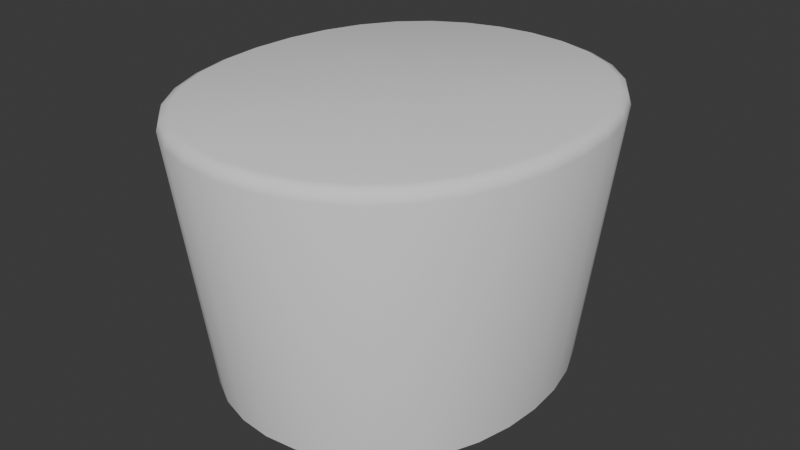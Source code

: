 # Source: PriestKlobuk.blend  (saved by Blender 4.3.34; exported with 4.5.12 LTS)
import bpy
from mathutils import Matrix  # noqa: F401  (used for matrix-valued properties, if any)

bpy.ops.wm.read_factory_settings(use_empty=True)
scene = bpy.context.scene
scene.name = 'Scene'

# ---- world
world_world = bpy.data.worlds.new('World'); scene.world = world_world
world_world.use_nodes = True; world_world.node_tree.nodes.clear()
_N = world_world.node_tree.nodes; _L = world_world.node_tree.links
n0 = _N.new('ShaderNodeOutputWorld'); n0.name = 'World Output'; n0.location = (300, 300)
n1 = _N.new('ShaderNodeBackground'); n1.name = 'Background'; n1.location = (10, 300)
n1.inputs[0].default_value = (0.05088, 0.05088, 0.05088, 1.0)
_L.new(n1.outputs[0], n0.inputs[0])
n0.is_active_output = True
world_world.color = (0.05088, 0.05088, 0.05088)
world_world.use_sun_shadow = False
world_world.sun_shadow_jitter_overblur = 0.0

# ---- meshes
me_priestklobuk = bpy.data.meshes.new('PriestKlobuk')
me_priestklobuk.from_pydata([(2.384e-07, 0.1014, 0.0), (0.01778, 0.0996, 0.0), (0.03491, 0.09426, 0.0), (0.05067, 0.08531, 0.0), (0.07477, 0.05703, 0.0), (0.08212, 0.03914, 0.0), (0.08646, 0.0199, 0.0), (0.06424, 0.07276, 0.0), (2.384e-07, -0.1014, 0.0), (0.01778, -0.0996, 0.0), (0.03491, -0.09426, 0.0), (0.05067, -0.08531, 0.0), (0.07477, -0.05703, 0.0), (0.08211, -0.03915, 0.0), (0.08649, -0.0199, 0.0), (0.08789, 8.225e-06, 0.0), (0.06424, -0.07276, 0.0), (0.07301, -0.03657, 0.12), (0.03111, -0.08583, 0.12), (0.05692, -0.06692, 0.12), (0.0784, 0.0, 0.12), (0.07301, 0.03657, 0.12), (0.03111, 0.08583, 0.12), (0.05692, 0.06692, 0.12), (2.384e-07, -0.09216, 0.12), (2.384e-07, 0.09216, 0.12), (2.384e-07, 0.09216, 0.0), (2.384e-07, -0.09216, 0.0), (0.05692, 0.06692, 0.0), (0.04501, 0.07794, 0.0), (0.01589, 0.09058, 0.0), (0.03111, 0.08583, 0.0), (0.0663, 0.05291, 0.0), (0.07301, 0.03657, 0.0), (0.07705, 0.01868, 0.0), (0.0784, 0.0, 0.0), (0.04501, -0.07794, 0.0), (0.05692, -0.06692, 0.0), (0.01589, -0.09058, 0.0), (0.03111, -0.08583, 0.0), (0.0663, -0.05291, 0.0), (0.07301, -0.03657, 0.0), (0.07708, -0.01868, 0.0), (0.07175, -0.08274, 0.15), (0.07654, -0.08669, 0.1431), (0.07535, -0.08577, 0.148), (0.09848, 5.156e-06, 0.15), (0.1047, 9.79e-06, 0.1431), (0.1032, 8.464e-06, 0.148), (0.09686, -0.02286, 0.15), (0.103, -0.02371, 0.1431), (0.1015, -0.02353, 0.148), (0.09186, -0.04486, 0.15), (0.09783, -0.04664, 0.1431), (0.09636, -0.04625, 0.148), (0.08353, -0.06513, 0.15), (0.08908, -0.06795, 0.1431), (0.08771, -0.06731, 0.148), (0.05666, -0.09669, 0.15), (0.06037, -0.1016, 0.1431), (0.05945, -0.1005, 0.148), (0.03909, -0.1067, 0.15), (0.04159, -0.1123, 0.1431), (0.04097, -0.111, 0.148), (0.01994, -0.1126, 0.15), (0.02118, -0.1187, 0.1431), (0.02088, -0.1172, 0.148), (2.384e-07, -0.1146, 0.15), (2.384e-07, -0.1208, 0.1431), (2.384e-07, -0.1193, 0.148), (0.07175, 0.08274, 0.15), (0.07654, 0.08669, 0.1431), (0.07535, 0.08577, 0.148), (0.09682, 0.02286, 0.15), (0.103, 0.02371, 0.1431), (0.1015, 0.02353, 0.148), (0.09186, 0.04485, 0.15), (0.09784, 0.04663, 0.1431), (0.09636, 0.04624, 0.148), (0.08353, 0.06513, 0.15), (0.08908, 0.06795, 0.1431), (0.08771, 0.06731, 0.148), (0.05666, 0.09669, 0.15), (0.06037, 0.1016, 0.1431), (0.05945, 0.1005, 0.148), (0.03909, 0.1067, 0.15), (0.04159, 0.1123, 0.1431), (0.04097, 0.111, 0.148), (0.01994, 0.1126, 0.15), (0.02118, 0.1187, 0.1431), (0.02088, 0.1172, 0.148), (2.384e-07, 0.1146, 0.15), (2.384e-07, 0.1208, 0.1431), (2.384e-07, 0.1193, 0.148), (2.384e-07, 1.49e-08, 0.12), (2.98e-07, -6.333e-07, 0.15)], [], [(14, 50, 53, 13), (4, 80, 77, 5), (2, 86, 83, 3), (5, 77, 74, 6), (1, 89, 86, 2), (0, 92, 89, 1), (6, 74, 47, 15), (13, 53, 56, 12), (7, 71, 80, 4), (11, 59, 62, 10), (16, 44, 59, 11), (15, 47, 50, 14), (10, 62, 65, 9), (9, 65, 68, 8), (3, 83, 71, 7), (12, 56, 44, 16), (7, 28, 29, 3), (1, 30, 26, 0), (2, 31, 30, 1), (3, 29, 31, 2), (4, 32, 28, 7), (5, 33, 32, 4), (6, 34, 33, 5), (15, 35, 34, 6), (11, 36, 37, 16), (8, 27, 38, 9), (9, 38, 39, 10), (10, 39, 36, 11), (16, 37, 40, 12), (12, 40, 41, 13), (13, 41, 42, 14), (14, 42, 35, 15), (49, 51, 48, 46), (51, 50, 47, 48), (52, 54, 51, 49), (54, 53, 50, 51), (55, 57, 54, 52), (57, 56, 53, 54), (43, 45, 57, 55), (45, 44, 56, 57), (61, 63, 60, 58), (63, 62, 59, 60), (64, 66, 63, 61), (66, 65, 62, 63), (67, 69, 66, 64), (69, 68, 65, 66), (58, 60, 45, 43), (60, 59, 44, 45), (46, 48, 75, 73), (48, 47, 74, 75), (73, 75, 78, 76), (75, 74, 77, 78), (76, 78, 81, 79), (78, 77, 80, 81), (79, 81, 72, 70), (81, 80, 71, 72), (82, 84, 87, 85), (84, 83, 86, 87), (85, 87, 90, 88), (87, 86, 89, 90), (88, 90, 93, 91), (90, 89, 92, 93), (70, 72, 84, 82), (72, 71, 83, 84), (18, 24, 94), (19, 17, 40), (21, 20, 94), (23, 94, 22), (17, 19, 94), (21, 94, 23), (40, 37, 19), (25, 22, 94), (18, 94, 19), (19, 36, 18), (27, 24, 38), (40, 17, 41), (39, 38, 18), (24, 18, 38), (36, 39, 18), (37, 36, 19), (49, 95, 52), (52, 95, 55), (55, 95, 43), (43, 95, 58), (58, 95, 61), (61, 95, 64), (64, 95, 67), (91, 95, 88), (88, 95, 85), (85, 95, 82), (82, 95, 70), (70, 95, 79), (79, 95, 76), (76, 95, 73), (73, 95, 46), (46, 95, 49), (17, 94, 20), (42, 41, 17), (17, 20, 42), (42, 20, 35), (34, 35, 20), (20, 21, 34), (34, 21, 33), (32, 33, 21), (21, 23, 32), (32, 23, 28), (29, 28, 23), (23, 22, 29), (29, 22, 31), (30, 31, 22), (22, 25, 30), (30, 25, 26)])
me_priestklobuk.polygons.foreach_set('use_smooth', [True] * 112)
_k = set([(0, 1), (1, 2), (2, 3), (3, 7), (4, 5), (4, 7), (5, 6), (6, 15), (8, 9), (9, 10), (10, 11), (11, 16), (12, 13), (12, 16), (13, 14), (14, 15), (17, 19), (17, 20), (18, 19), (18, 24), (20, 21), (21, 23), (22, 23), (22, 25), (26, 30), (27, 38), (28, 29), (28, 32), (29, 31), (30, 31), (32, 33), (33, 34), (34, 35), (35, 42), (36, 37), (36, 39), (37, 40), (38, 39), (40, 41), (41, 42)])
me_priestklobuk.attributes.new('sharp_edge', 'BOOLEAN', 'EDGE').data.foreach_set('value', [ (min(e.vertices), max(e.vertices)) in _k for e in me_priestklobuk.edges])
_uv = me_priestklobuk.uv_layers.new(name='UVMap')
_uv.uv.foreach_set('vector', [0.0, 0.0, 0.0, 0.0, 0.0, 0.0, 0.0, 0.0, 0.0, 0.0, 0.0, 0.0, 0.0, 0.0, 0.0, 0.0, 0.0, 0.0, 0.0, 0.0, 0.0, 0.0, 0.0, 0.0, 0.0, 0.0, 0.0, 0.0, 0.0, 0.0, 0.0, 0.0, 0.0, 0.0, 0.0, 0.0, 0.0, 0.0, 0.0, 0.0, 0.0, 0.0, 0.0, 0.0, 0.0, 0.0, 0.0, 0.0, 0.0, 0.0, 0.0, 0.0, 0.0, 0.0, 0.0, 0.0, 0.0, 0.0, 0.0, 0.0, 0.0, 0.0, 0.0, 0.0, 0.0, 0.0, 0.0, 0.0, 0.0, 0.0, 0.0, 0.0, 0.0, 0.0, 0.0, 0.0, 0.0, 0.0, 0.0, 0.0, 0.0, 0.0, 0.0, 0.0, 0.0, 0.0, 0.0, 0.0, 0.0, 0.0, 0.0, 0.0, 0.0, 0.0, 0.0, 0.0, 0.0, 0.0, 0.0, 0.0, 0.0, 0.0, 0.0, 0.0, 0.0, 0.0, 0.0, 0.0, 0.0, 0.0, 0.0, 0.0, 0.0, 0.0, 0.0, 0.0, 0.0, 0.0, 0.0, 0.0, 0.0, 0.0, 0.0, 0.0, 0.0, 0.0, 0.0, 0.0, 0.0, 0.0, 0.0, 0.0, 0.0, 0.0, 0.0, 0.0, 0.0, 0.0, 0.0, 0.0, 0.0, 0.0, 0.0, 0.0, 0.0, 0.0, 0.0, 0.0, 0.0, 0.0, 0.0, 0.0, 0.0, 0.0, 0.0, 0.0, 0.0, 0.0, 0.0, 0.0, 0.0, 0.0, 0.0, 0.0, 0.0, 0.0, 0.0, 0.0, 0.0, 0.0, 0.0, 0.0, 0.0, 0.0, 0.0, 0.0, 0.0, 0.0, 0.0, 0.0, 0.0, 0.0, 0.0, 0.0, 0.0, 0.0, 0.0, 0.0, 0.0, 0.0, 0.0, 0.0, 0.0, 0.0, 0.0, 0.0, 0.0, 0.0, 0.0, 0.0, 0.0, 0.0, 0.0, 0.0, 0.0, 0.0, 0.0, 0.0, 0.0, 0.0, 0.0, 0.0, 0.0, 0.0, 0.0, 0.0, 0.0, 0.0, 0.0, 0.0, 0.0, 0.0, 0.0, 0.0, 0.0, 0.0, 0.0, 0.0, 0.0, 0.0, 0.0, 0.0, 0.0, 0.0, 0.0, 0.0, 0.0, 0.0, 0.0, 0.0, 0.0, 0.0, 0.0, 0.0, 0.0, 0.0, 0.0, 0.0, 0.0, 0.0, 0.0, 0.0, 0.0, 0.0, 0.0, 0.0, 0.0, 0.0, 0.0, 0.0, 0.0, 0.0, 0.0, 0.0, 0.0, 0.0, 0.0, 0.0, 0.0, 0.0, 0.0, 0.0, 0.0, 0.0, 0.0, 0.0, 0.0, 0.0, 0.0, 0.0, 0.0, 0.0, 0.0, 0.0, 0.0, 0.0, 0.0, 0.0, 0.0, 0.0, 0.0, 0.0, 0.0, 0.0, 0.0, 0.0, 0.0, 0.0, 0.0, 0.0, 0.0, 0.0, 0.0, 0.0, 0.0, 0.0, 0.0, 0.0, 0.0, 0.0, 0.0, 0.0, 0.0, 0.0, 0.0, 0.0, 0.0, 0.0, 0.0, 0.0, 0.0, 0.0, 0.0, 0.0, 0.0, 0.0, 0.0, 0.0, 0.0, 0.0, 0.0, 0.0, 0.0, 0.0, 0.0, 0.0, 0.0, 0.0, 0.0, 0.0, 0.0, 0.0, 0.0, 0.0, 0.0, 0.0, 0.0, 0.0, 0.0, 0.0, 0.0, 0.0, 0.0, 0.0, 0.0, 0.0, 0.0, 0.0, 0.0, 0.0, 0.0, 0.0, 0.0, 0.0, 0.0, 0.0, 0.0, 0.0, 0.0, 0.0, 0.0, 0.0, 0.0, 0.0, 0.0, 0.0, 0.0, 0.0, 0.0, 0.0, 0.0, 0.0, 0.0, 0.0, 0.0, 0.0, 0.0, 0.0, 0.0, 0.0, 0.0, 0.0, 0.0, 0.0, 0.0, 0.0, 0.0, 0.0, 0.0, 0.0, 0.0, 0.0, 0.0, 0.0, 0.0, 0.0, 0.0, 0.0, 0.0, 0.0, 0.0, 0.0, 0.0, 0.0, 0.0, 0.0, 0.0, 0.0, 0.0, 0.0, 0.0, 0.0, 0.0, 0.0, 0.0, 0.0, 0.0, 0.0, 0.0, 0.0, 0.0, 0.0, 0.0, 0.0, 0.0, 0.0, 0.0, 0.0, 0.0, 0.0, 0.0, 0.0, 0.0, 0.0, 0.0, 0.0, 0.0, 0.0, 0.0, 0.0, 0.0, 0.0, 0.0, 0.0, 0.0, 0.0, 0.0, 0.0, 0.0, 0.0, 0.0, 0.0, 0.0, 0.0, 0.0, 0.0, 0.0, 0.0, 0.0, 0.0, 0.0, 0.0, 0.0, 0.0, 0.0, 0.0, 0.0, 0.0, 0.0, 0.0, 0.0, 0.0, 0.0, 0.0, 0.0, 0.0, 0.0, 0.0, 0.0, 0.0, 0.0, 0.0, 0.0, 0.0, 0.0, 0.0, 0.0, 0.0, 0.0, 0.0, 0.0, 0.0, 0.0, 0.0, 0.0, 0.0, 0.0, 0.0, 0.0, 0.0, 0.0, 0.0, 0.0, 0.0, 0.0, 0.0, 0.0, 0.0, 0.0, 0.0, 0.0, 0.0, 0.0, 0.0, 0.0, 0.0, 0.0, 0.0, 0.0, 0.0, 0.0, 0.0, 0.0, 0.0, 0.0, 0.0, 0.0, 0.0, 0.0, 0.0, 0.0, 0.0, 0.0, 0.0, 0.0, 0.0, 0.0, 0.0, 0.0, 0.0, 0.0, 0.0, 0.0, 0.0, 0.0, 0.0, 0.0, 0.0, 0.0, 0.0, 0.0, 0.0, 0.0, 0.0, 0.0, 0.0, 0.0, 0.0, 0.0, 0.0, 0.0, 0.0, 0.0, 0.0, 0.0, 0.0, 0.0, 0.0, 0.0, 0.0, 0.0, 0.0, 0.0, 0.0, 0.0, 0.0, 0.0, 0.0, 0.0, 0.0, 0.0, 0.0, 0.0, 0.0, 0.0, 0.0, 0.0, 0.0, 0.0, 0.0, 0.0, 0.0, 0.0, 0.0, 0.0, 0.0, 0.0, 0.0, 0.0, 0.0, 0.0, 0.0, 0.0, 0.0, 0.0, 0.0, 0.0, 0.0, 0.0, 0.0, 0.0, 0.0, 0.0, 0.0, 0.0, 0.0, 0.0, 0.0, 0.0, 0.0, 0.0, 0.0, 0.0, 0.0, 0.0, 0.0, 0.0, 0.0, 0.0, 0.0, 0.0, 0.0, 0.0, 0.0, 0.0, 0.0, 0.0, 0.0, 0.0, 0.0, 0.0, 0.0, 0.0, 0.0, 0.0, 0.0, 0.0, 0.0, 0.0, 0.0, 0.0, 0.0, 0.0, 0.0, 0.0, 0.0, 0.0, 0.0, 0.0, 0.0, 0.0, 0.0, 0.0, 0.0, 0.0, 0.0, 0.0, 0.0, 0.0, 0.0, 0.0, 0.0, 0.0, 0.0, 0.0, 0.0, 0.0, 0.0, 0.0, 0.0, 0.0, 0.0, 0.0, 0.0, 0.0, 0.0, 0.0, 0.0, 0.0, 0.0, 0.0, 0.0, 0.0, 0.0, 0.0, 0.0, 0.0, 0.0, 0.0, 0.0, 0.0, 0.0, 0.0, 0.0, 0.0, 0.0, 0.0, 0.0, 0.0, 0.0, 0.0, 0.0, 0.0, 0.0, 0.0, 0.0, 0.0, 0.0, 0.0, 0.0, 0.0, 0.0, 0.0, 0.0, 0.0, 0.0, 0.0, 0.0, 0.0, 0.0, 0.0, 0.0, 0.0, 0.0, 0.0, 0.0, 0.0, 0.0, 0.0, 0.0, 0.0, 0.0, 0.0, 0.0, 0.0, 0.0, 0.0, 0.0, 0.0, 0.0, 0.0, 0.0, 0.0, 0.0, 0.0, 0.0, 0.0, 0.0, 0.0, 0.0, 0.0, 0.0, 0.0, 0.0, 0.0, 0.0, 0.0, 0.0, 0.0, 0.0, 0.0, 0.0, 0.0, 0.0, 0.0, 0.0, 0.0, 0.0, 0.0, 0.0, 0.0, 0.0, 0.0, 0.0, 0.0, 0.0, 0.0, 0.0, 0.0, 0.0])
me_priestklobuk.update()

# ---- objects
ob_priestklobuk = bpy.data.objects.new('PriestKlobuk', me_priestklobuk)

# ---- transforms, parenting, visibility, modifiers, constraints
ob_priestklobuk.location = (0.0, 0.0, 0.0)
_m = ob_priestklobuk.modifiers.new('Mirror', 'MIRROR')
_m.use_clip = True

# ---- collection membership
scene.collection.objects.link(ob_priestklobuk)

# ---- scene / render settings (as saved in the file)
scene.frame_start = 1; scene.frame_end = 250; scene.frame_set(1)
scene.render.engine = 'BLENDER_EEVEE_NEXT'
scene.eevee.ray_tracing_options.trace_max_roughness = 0.0
bpy.context.view_layer.update()

# ---- added for rendering (the .blend has no active camera and no usable light): camera, sun
cam_auto = bpy.data.cameras.new('AutoCamera')
cam_auto.lens = 50.0
cam_auto.sensor_width = 36.0
cam_auto.clip_end = 1000.0
ob_auto_camera = bpy.data.objects.new('AutoCamera', cam_auto)
scene.collection.objects.link(ob_auto_camera)
ob_auto_camera.location = (0.326741, -0.392089, 0.336393)
ob_auto_camera.rotation_euler = (1.09748, -7.21219e-08, 0.694738)
scene.camera = ob_auto_camera
light_auto_sun = bpy.data.lights.new('AutoSun', 'SUN')
light_auto_sun.energy = 3.0
light_auto_sun.angle = 0.0523599
ob_auto_sun = bpy.data.objects.new('AutoSun', light_auto_sun)
scene.collection.objects.link(ob_auto_sun)
ob_auto_sun.rotation_euler = (0.872665, 0.174533, 0.523599)
bpy.context.view_layer.update()
